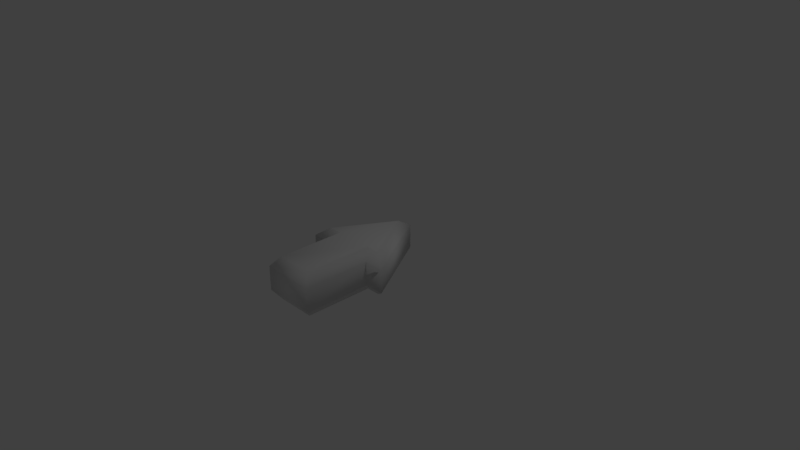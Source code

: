 # Source: arrow.blend  (saved by Blender 2.79.0; exported with 4.5.12 LTS)
import bpy
from mathutils import Matrix  # noqa: F401  (used for matrix-valued properties, if any)

bpy.ops.wm.read_factory_settings(use_empty=True)
scene = bpy.context.scene
scene.name = 'Scene'

# ---- collections
col_collection_1 = bpy.data.collections.new('Collection 1'); scene.collection.children.link(col_collection_1)

# ---- world
world_world = bpy.data.worlds.new('World'); scene.world = world_world
world_world.color = (0.05088, 0.05088, 0.05088)
world_world.use_sun_shadow = False
world_world.sun_shadow_jitter_overblur = 0.0
world_world.cycles.sampling_method = 'MANUAL'

# ---- cameras
cam_camera = bpy.data.cameras.new('Camera')
cam_camera.clip_end = 100.0
cam_camera.lens = 35.0
cam_camera.sensor_width = 32.0
cam_camera.sensor_height = 18.0
cam_camera.ortho_scale = 7.314
cam_camera.dof.focus_distance = 0.0
cam_camera.dof.aperture_fstop = 128.0

# ---- lights
light_lamp = bpy.data.lights.new('Lamp', 'POINT')
light_lamp.transmission_factor = 0.0
light_lamp.cutoff_distance = 30.0
light_lamp.energy = 100.0
light_lamp.shadow_buffer_clip_start = 1.001
light_lamp.shadow_soft_size = 0.1
light_lamp.shadow_maximum_resolution = 0.006
light_lamp.use_absolute_resolution = True

# ---- meshes
me_arrow_002 = bpy.data.meshes.new('Arrow.002')
me_arrow_002.from_pydata([(-0.3667, -0.6351, 0.1667), (0.7333, 0.0, 0.1667), (0.5133, 0.0, 0.3), (-0.2567, -0.4446, 0.3), (-0.3667, -0.6351, -0.1667), (0.7333, 0.0, -0.1667), (-0.2567, -0.4446, -0.3), (0.5133, 0.0, -0.3), (-0.3667, 0.6351, 0.1667), (-0.2567, 0.4446, 0.3), (-0.3667, 0.6351, -0.1667), (-0.2567, 0.4446, -0.3), (-0.367, 0.3621, 0.1667), (-1.293, 0.3621, 0.1667), (-1.191, 0.2601, 0.3), (-0.257, 0.2601, 0.3), (-0.367, 0.3621, -0.1667), (-1.293, 0.3621, -0.1667), (-0.257, 0.2601, -0.3), (-1.191, 0.2601, -0.3), (-1.293, -0.3621, 0.1667), (-1.191, -0.2601, 0.3), (-1.293, -0.3621, -0.1667), (-1.191, -0.2601, -0.3), (-0.367, -0.3621, 0.1667), (-0.257, -0.2601, 0.3), (-0.367, -0.3621, -0.1667), (-0.257, -0.2601, -0.3)], [], [(0, 1, 2, 3), (4, 5, 1, 0), (6, 7, 5, 4), (1, 8, 9, 2), (5, 10, 8, 1), (5, 7, 11, 10), (12, 13, 14, 15), (16, 17, 13, 12), (18, 19, 17, 16), (13, 20, 21, 14), (17, 22, 20, 13), (19, 23, 22, 17), (20, 24, 25, 21), (22, 26, 24, 20), (23, 27, 26, 22), (27, 23, 19, 18), (10, 16, 12, 8), (8, 12, 15, 9), (16, 10, 11, 18), (26, 4, 0, 24), (3, 25, 24, 0), (26, 27, 6, 4), (27, 7, 6), (7, 18, 11), (7, 27, 18), (14, 21, 25, 15), (3, 2, 25), (9, 15, 2), (15, 25, 2)])
me_arrow_002.polygons.foreach_set('use_smooth', [True] * 29)
me_arrow_002.use_remesh_preserve_volume = False
me_arrow_002.use_remesh_preserve_attributes = False
me_arrow_002.use_mirror_vertex_groups = False
me_arrow_002.update()

# ---- objects
ob_arrow_002 = bpy.data.objects.new('Arrow.002', me_arrow_002)
ob_lamp = bpy.data.objects.new('Lamp', light_lamp)
ob_camera = bpy.data.objects.new('Camera', cam_camera)

# ---- transforms, parenting, visibility, modifiers, constraints
ob_arrow_002.location = (0.0, 0.0, 0.0)
ob_arrow_002.rotation_euler = (0.0, -0.0, 1.571)
ob_arrow_002.lineart.crease_threshold = 0.0
ob_lamp.location = (4.076, 1.005, 5.904)
ob_lamp.rotation_euler = (0.6503, 0.05522, 1.866)
ob_lamp.lock_rotations_4d = False
ob_lamp.empty_display_type = 'ARROWS'
ob_lamp.color = (0.0, 0.0, 0.0, 0.0)
ob_lamp.lineart.crease_threshold = 0.0
ob_camera.location = (7.481, -6.508, 5.344)
ob_camera.rotation_euler = (1.109, 0.0, 0.8149)
ob_camera.lock_rotations_4d = False
ob_camera.empty_display_type = 'ARROWS'
ob_camera.color = (0.0, 0.0, 0.0, 0.0)
ob_camera.display_type = 'WIRE'
ob_camera.lineart.crease_threshold = 0.0

# ---- collection membership
col_collection_1.objects.link(ob_arrow_002)
col_collection_1.objects.link(ob_lamp)
col_collection_1.objects.link(ob_camera)

# ---- scene / render settings (as saved in the file)
scene.camera = ob_camera
scene.frame_start = 1; scene.frame_end = 250; scene.frame_set(1)
scene.render.engine = 'BLENDER_EEVEE_NEXT'
scene.render.resolution_percentage = 50
scene.render.dither_intensity = 0.0
scene.cycles.use_denoising = False
scene.cycles.samples = 128
scene.cycles.sampling_pattern = 'TABULATED_SOBOL'
scene.cycles.use_adaptive_sampling = False
scene.cycles.use_light_tree = False
scene.cycles.blur_glossy = 0.0
scene.cycles.sample_clamp_indirect = 0.0
scene.view_settings.view_transform = 'Standard'
bpy.context.view_layer.update()
